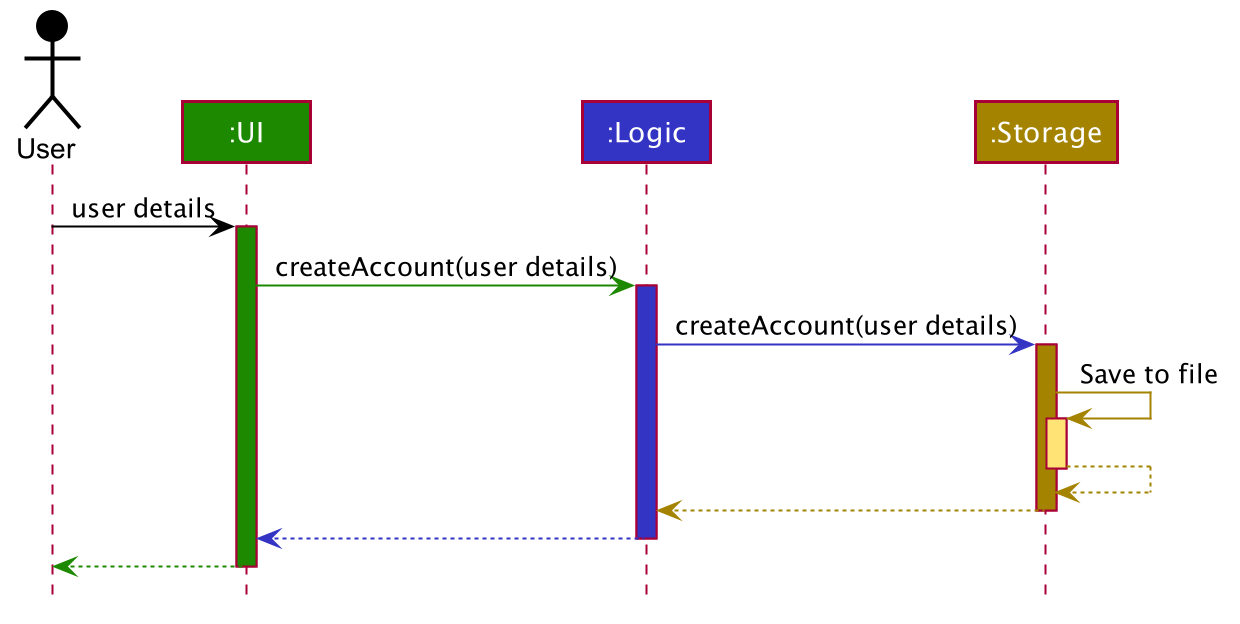

The diagram above was rendered by PlantUML. Its source (embedded in the PNG):
@startuml








skinparam BackgroundColor #FFFFFFF

skinparam Shadowing false

skinparam Class {
    FontColor #FFFFFF
    BorderThickness 1
    BorderColor #FFFFFF
    StereotypeFontColor #FFFFFF
    FontName Arial
}

skinparam Actor {
    BorderColor #000000
    Color #000000
    FontName Arial
}

skinparam Sequence {
    MessageAlign center
    BoxFontSize 15
    BoxPadding 0
    BoxFontColor #FFFFFF
    FontName Arial
}

skinparam Participant {
    FontColor #FFFFFFF
    Padding 20
}

skinparam MinClassWidth 50
skinparam ParticipantPadding 10
skinparam Shadowing false
skinparam DefaultTextAlignment center
skinparam packageStyle Rectangle

hide footbox
hide members
hide circle

Actor User as user #000000
Participant ":UI" as ui #1D8900
Participant ":Logic" as logic #3333C4
Participant ":Storage" as storage #A38300

user -[#000000]> ui : user details
activate ui #1D8900

ui -[#1D8900]> logic : createAccount(user details)
activate logic #3333C4

logic -[#3333C4]> storage : createAccount(user details)
activate storage #A38300

storage -[#A38300]> storage : Save to file
activate storage #FFE374
storage --[#A38300]> storage
deactivate storage

storage --[#A38300]> logic
deactivate storage

logic --[#3333C4]> ui
deactivate logic

ui--[#1D8900]> user
deactivate ui
@enduml